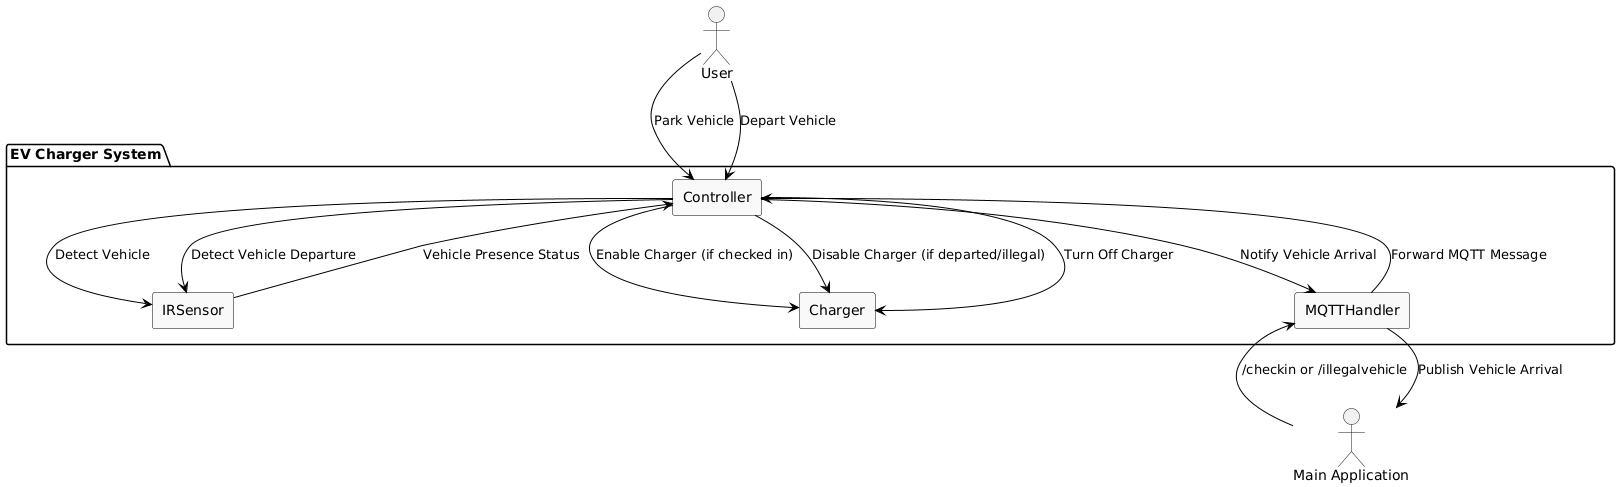

The diagram above was rendered by PlantUML. Its source (embedded in the PNG):
@startuml
skinparam componentStyle rectangle
skinparam shadowing false
skinparam backgroundColor #FFFFFF
skinparam arrowColor #000000
skinparam componentBorderColor #000000
skinparam componentBackgroundColor #F9F9F9

actor "User" as User
actor "Main Application" as MainApp

package "EV Charger System" {

    [Controller] as Controller
    [IRSensor] as IRSensor
    [Charger] as Charger
    [MQTTHandler] as MQTTHandler
}

User --> Controller : Park Vehicle
Controller --> IRSensor : Detect Vehicle
IRSensor --> Controller : Vehicle Presence Status

Controller --> MQTTHandler : Notify Vehicle Arrival
MQTTHandler --> MainApp : Publish Vehicle Arrival

MainApp --> MQTTHandler : /checkin or /illegalvehicle
MQTTHandler --> Controller : Forward MQTT Message

Controller --> Charger : Enable Charger (if checked in)
Controller --> Charger : Disable Charger (if departed/illegal)

User --> Controller : Depart Vehicle
Controller --> Charger : Turn Off Charger
Controller --> IRSensor : Detect Vehicle Departure
@enduml